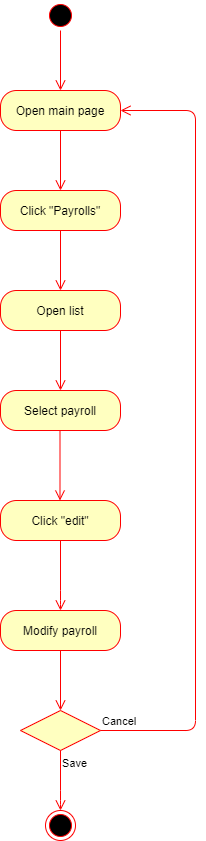

The diagram above was exported from draw.io. Its source (the exported page's mxGraphModel, read from the mxfile embedded in the PNG):
<mxGraphModel dx="1038" dy="499" grid="1" gridSize="10" guides="1" tooltips="1" connect="1" arrows="1" fold="1" page="1" pageScale="1" pageWidth="850" pageHeight="1100" math="0" shadow="0">
  <root>
    <mxCell id="0" />
    <mxCell id="1" parent="0" />
    <mxCell id="zcOD0cXFKr8tvIwQJTrN-1" value="" style="ellipse;html=1;shape=startState;fillColor=#000000;strokeColor=#ff0000;" vertex="1" parent="1">
      <mxGeometry x="320" y="20" width="30" height="30" as="geometry" />
    </mxCell>
    <mxCell id="zcOD0cXFKr8tvIwQJTrN-2" value="" style="edgeStyle=orthogonalEdgeStyle;html=1;verticalAlign=bottom;endArrow=open;endSize=8;strokeColor=#ff0000;" edge="1" source="zcOD0cXFKr8tvIwQJTrN-1" parent="1">
      <mxGeometry relative="1" as="geometry">
        <mxPoint x="335" y="110" as="targetPoint" />
      </mxGeometry>
    </mxCell>
    <mxCell id="zcOD0cXFKr8tvIwQJTrN-3" value="Open main page" style="rounded=1;whiteSpace=wrap;html=1;arcSize=40;fontColor=#000000;fillColor=#ffffc0;strokeColor=#ff0000;" vertex="1" parent="1">
      <mxGeometry x="275" y="110" width="120" height="40" as="geometry" />
    </mxCell>
    <mxCell id="zcOD0cXFKr8tvIwQJTrN-4" value="" style="edgeStyle=orthogonalEdgeStyle;html=1;verticalAlign=bottom;endArrow=open;endSize=8;strokeColor=#ff0000;" edge="1" source="zcOD0cXFKr8tvIwQJTrN-3" parent="1">
      <mxGeometry relative="1" as="geometry">
        <mxPoint x="335" y="210" as="targetPoint" />
      </mxGeometry>
    </mxCell>
    <mxCell id="zcOD0cXFKr8tvIwQJTrN-5" value="Click &quot;Payrolls&quot;" style="rounded=1;whiteSpace=wrap;html=1;arcSize=40;fontColor=#000000;fillColor=#ffffc0;strokeColor=#ff0000;" vertex="1" parent="1">
      <mxGeometry x="275" y="210" width="120" height="40" as="geometry" />
    </mxCell>
    <mxCell id="zcOD0cXFKr8tvIwQJTrN-6" value="" style="edgeStyle=orthogonalEdgeStyle;html=1;verticalAlign=bottom;endArrow=open;endSize=8;strokeColor=#ff0000;" edge="1" source="zcOD0cXFKr8tvIwQJTrN-5" parent="1">
      <mxGeometry relative="1" as="geometry">
        <mxPoint x="335" y="310" as="targetPoint" />
      </mxGeometry>
    </mxCell>
    <mxCell id="zcOD0cXFKr8tvIwQJTrN-7" value="Open list" style="rounded=1;whiteSpace=wrap;html=1;arcSize=40;fontColor=#000000;fillColor=#ffffc0;strokeColor=#ff0000;" vertex="1" parent="1">
      <mxGeometry x="275" y="310" width="120" height="40" as="geometry" />
    </mxCell>
    <mxCell id="zcOD0cXFKr8tvIwQJTrN-8" value="" style="edgeStyle=orthogonalEdgeStyle;html=1;verticalAlign=bottom;endArrow=open;endSize=8;strokeColor=#ff0000;" edge="1" source="zcOD0cXFKr8tvIwQJTrN-7" parent="1">
      <mxGeometry relative="1" as="geometry">
        <mxPoint x="335" y="410" as="targetPoint" />
      </mxGeometry>
    </mxCell>
    <mxCell id="zcOD0cXFKr8tvIwQJTrN-9" value="Select payroll" style="rounded=1;whiteSpace=wrap;html=1;arcSize=40;fontColor=#000000;fillColor=#ffffc0;strokeColor=#ff0000;" vertex="1" parent="1">
      <mxGeometry x="275" y="410" width="120" height="40" as="geometry" />
    </mxCell>
    <mxCell id="zcOD0cXFKr8tvIwQJTrN-14" value="" style="edgeStyle=orthogonalEdgeStyle;html=1;verticalAlign=bottom;endArrow=open;endSize=8;strokeColor=#ff0000;" edge="1" parent="1">
      <mxGeometry relative="1" as="geometry">
        <mxPoint x="334.5" y="520" as="targetPoint" />
        <mxPoint x="334.5" y="450" as="sourcePoint" />
      </mxGeometry>
    </mxCell>
    <mxCell id="zcOD0cXFKr8tvIwQJTrN-15" value="Click &quot;edit&quot;" style="rounded=1;whiteSpace=wrap;html=1;arcSize=40;fontColor=#000000;fillColor=#ffffc0;strokeColor=#ff0000;" vertex="1" parent="1">
      <mxGeometry x="275" y="520" width="120" height="40" as="geometry" />
    </mxCell>
    <mxCell id="zcOD0cXFKr8tvIwQJTrN-16" value="" style="edgeStyle=orthogonalEdgeStyle;html=1;verticalAlign=bottom;endArrow=open;endSize=8;strokeColor=#ff0000;" edge="1" source="zcOD0cXFKr8tvIwQJTrN-15" parent="1">
      <mxGeometry relative="1" as="geometry">
        <mxPoint x="335" y="630" as="targetPoint" />
        <Array as="points">
          <mxPoint x="335" y="620" />
        </Array>
      </mxGeometry>
    </mxCell>
    <mxCell id="zcOD0cXFKr8tvIwQJTrN-17" value="" style="rhombus;whiteSpace=wrap;html=1;fillColor=#ffffc0;strokeColor=#ff0000;" vertex="1" parent="1">
      <mxGeometry x="295" y="730" width="80" height="40" as="geometry" />
    </mxCell>
    <mxCell id="zcOD0cXFKr8tvIwQJTrN-18" value="Cancel" style="edgeStyle=orthogonalEdgeStyle;html=1;align=left;verticalAlign=bottom;endArrow=open;endSize=8;strokeColor=#ff0000;" edge="1" source="zcOD0cXFKr8tvIwQJTrN-17" parent="1">
      <mxGeometry x="-1" relative="1" as="geometry">
        <mxPoint x="395" y="130" as="targetPoint" />
        <Array as="points">
          <mxPoint x="470" y="750" />
          <mxPoint x="470" y="130" />
        </Array>
      </mxGeometry>
    </mxCell>
    <mxCell id="zcOD0cXFKr8tvIwQJTrN-19" value="Save" style="edgeStyle=orthogonalEdgeStyle;html=1;align=left;verticalAlign=top;endArrow=open;endSize=8;strokeColor=#ff0000;" edge="1" source="zcOD0cXFKr8tvIwQJTrN-17" parent="1">
      <mxGeometry x="-1" relative="1" as="geometry">
        <mxPoint x="335" y="830" as="targetPoint" />
        <Array as="points">
          <mxPoint x="335" y="820" />
        </Array>
      </mxGeometry>
    </mxCell>
    <mxCell id="zcOD0cXFKr8tvIwQJTrN-20" value="" style="ellipse;html=1;shape=endState;fillColor=#000000;strokeColor=#ff0000;" vertex="1" parent="1">
      <mxGeometry x="320" y="830" width="30" height="30" as="geometry" />
    </mxCell>
    <mxCell id="zcOD0cXFKr8tvIwQJTrN-21" value="Modify payroll" style="rounded=1;whiteSpace=wrap;html=1;arcSize=40;fontColor=#000000;fillColor=#ffffc0;strokeColor=#ff0000;" vertex="1" parent="1">
      <mxGeometry x="275" y="630" width="120" height="40" as="geometry" />
    </mxCell>
    <mxCell id="zcOD0cXFKr8tvIwQJTrN-22" value="" style="edgeStyle=orthogonalEdgeStyle;html=1;verticalAlign=bottom;endArrow=open;endSize=8;strokeColor=#ff0000;" edge="1" source="zcOD0cXFKr8tvIwQJTrN-21" parent="1">
      <mxGeometry relative="1" as="geometry">
        <mxPoint x="335" y="730" as="targetPoint" />
      </mxGeometry>
    </mxCell>
  </root>
</mxGraphModel>